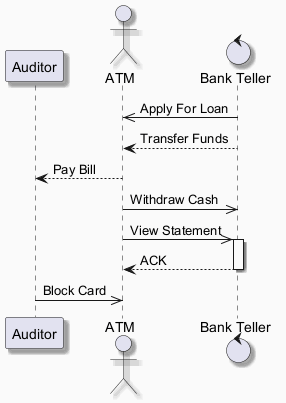

The diagram above was rendered by PlantUML. Its source (embedded in the PNG):
@startuml
skinparam backgroundColor #FAFAFA
skinparam classBackgroundColor #FFF3E0
skinparam classBorderColor #E65100
skinparam shadowing true
participant "Auditor" as A
actor "ATM" as A2
control "Bank Teller" as BT
BT ->> A2 : Apply For Loan
BT --> A2 : Transfer Funds
A2 --> A : Pay Bill
A2 ->> BT : Withdraw Cash
A2 ->> BT : View Statement
activate BT
BT --> A2 : ACK
deactivate BT
A ->> A2 : Block Card
@enduml